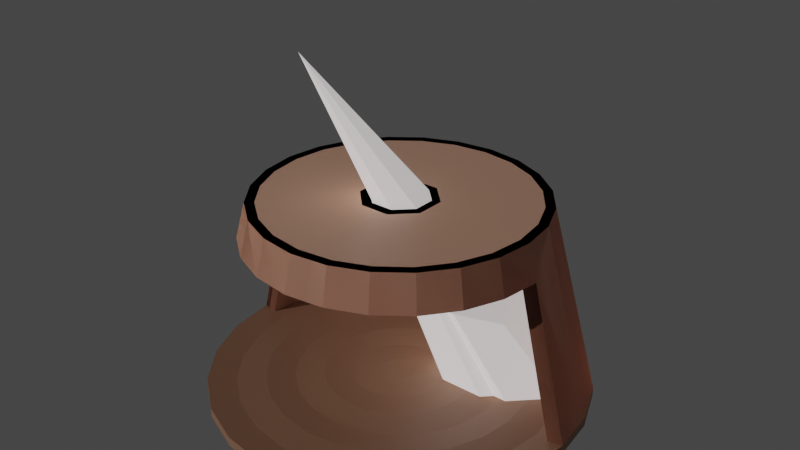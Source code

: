 # Source: nest_interior.blend  (saved by Blender 3.0.42; exported with 4.5.12 LTS)
import bpy
from mathutils import Matrix  # noqa: F401  (used for matrix-valued properties, if any)

bpy.ops.wm.read_factory_settings(use_empty=True)
scene = bpy.context.scene
scene.name = 'Scene'

# ---- collections
col_collection = bpy.data.collections.new('Collection'); scene.collection.children.link(col_collection)

# ---- materials (node trees are filled in below, after node groups)
mat_terracota = bpy.data.materials.new('Terracota')
mat_terracota.use_transparent_shadow = False
mat_inside = bpy.data.materials.new('Inside')
mat_inside.use_transparent_shadow = False
mat_inbetween = bpy.data.materials.new('Inbetween')
mat_inbetween.use_transparent_shadow = False
mat_dirt = bpy.data.materials.new('Dirt')
mat_dirt.use_transparent_shadow = False
mat_light = bpy.data.materials.new('Light')
mat_light.surface_render_method = 'BLENDED'
mat_light.blend_method = 'BLEND'
mat_light.use_transparency_overlap = False
mat_light.show_transparent_back = False

# ---- node groups
ng_auto_smooth = bpy.data.node_groups.new('Auto Smooth', 'GeometryNodeTree')
_s = ng_auto_smooth.interface.new_socket(name='Geometry', in_out='OUTPUT', socket_type='NodeSocketGeometry')
_s = ng_auto_smooth.interface.new_socket(name='Geometry', in_out='INPUT', socket_type='NodeSocketGeometry')
_s = ng_auto_smooth.interface.new_socket(name='Angle', in_out='INPUT', socket_type='NodeSocketFloat')
_s.subtype = 'ANGLE'
_s.min_value = 0.0
_s.max_value = 3.142
ng_auto_smooth.is_modifier = True
_N = ng_auto_smooth.nodes; _L = ng_auto_smooth.links
n0 = _N.new('NodeGroupOutput'); n0.name = 'Group Output'; n0.location = (480, -100)
n1 = _N.new('NodeGroupInput'); n1.name = 'Group Input'; n1.location = (-420, -300)
n2 = _N.new('NodeGroupInput'); n2.name = 'Group Input.001'; n2.location = (-60, -100)
n3 = _N.new('GeometryNodeSetShadeSmooth'); n3.name = 'Set Shade Smooth'; n3.location = (120, -100)
n3.domain = 'EDGE'
n4 = _N.new('GeometryNodeSetShadeSmooth'); n4.name = 'Set Shade Smooth.001'; n4.location = (300, -100)
n5 = _N.new('GeometryNodeInputMeshEdgeAngle'); n5.name = 'Edge Angle'; n5.location = (-420, -220)
n6 = _N.new('GeometryNodeInputEdgeSmooth'); n6.name = 'Is Edge Smooth'; n6.location = (-60, -160)
n7 = _N.new('GeometryNodeInputShadeSmooth'); n7.name = 'Is Face Smooth'; n7.location = (-240, -340)
n8 = _N.new('FunctionNodeBooleanMath'); n8.name = 'Boolean Math'; n8.location = (-60, -220)
n9 = _N.new('FunctionNodeCompare'); n9.name = 'Compare'; n9.location = (-240, -180)
n9.operation = 'LESS_EQUAL'
_L.new(n5.outputs[0], n9.inputs[0])
_L.new(n4.outputs[0], n0.inputs[0])
_L.new(n1.outputs[1], n9.inputs[1])
_L.new(n9.outputs[0], n8.inputs[0])
_L.new(n7.outputs[0], n8.inputs[1])
_L.new(n2.outputs[0], n3.inputs[0])
_L.new(n6.outputs[0], n3.inputs[1])
_L.new(n3.outputs[0], n4.inputs[0])
_L.new(n8.outputs[0], n3.inputs[2])
n0.is_active_output = True

# ---- material node trees
mat_terracota.use_nodes = True; mat_terracota.node_tree.nodes.clear()
_N = mat_terracota.node_tree.nodes; _L = mat_terracota.node_tree.links
n0 = _N.new('ShaderNodeBsdfPrincipled'); n0.name = 'Principled BSDF'; n0.location = (10, 300)
n0.distribution = 'GGX'
n0.subsurface_method = 'RANDOM_WALK_SKIN'
n0.inputs[0].default_value = (1.0, 0.5583, 0.3864, 1.0)
n0.inputs[3].default_value = 1.45
n0.inputs[27].default_value = (0.0, 0.0, 0.0, 1.0)
n0.inputs[28].default_value = 1.0
n1 = _N.new('ShaderNodeOutputMaterial'); n1.name = 'Material Output'; n1.location = (300, 300)
_L.new(n0.outputs[0], n1.inputs[0])
n1.is_active_output = True
mat_inside.use_nodes = True; mat_inside.node_tree.nodes.clear()
_N = mat_inside.node_tree.nodes; _L = mat_inside.node_tree.links
n0 = _N.new('ShaderNodeBsdfPrincipled'); n0.name = 'Principled BSDF'; n0.location = (10, 300)
n0.distribution = 'GGX'
n0.subsurface_method = 'RANDOM_WALK_SKIN'
n0.inputs[0].default_value = (0.5711, 0.3231, 0.2016, 1.0)
n0.inputs[3].default_value = 1.45
n0.inputs[27].default_value = (0.0, 0.0, 0.0, 1.0)
n0.inputs[28].default_value = 1.0
n1 = _N.new('ShaderNodeOutputMaterial'); n1.name = 'Material Output'; n1.location = (300, 300)
_L.new(n0.outputs[0], n1.inputs[0])
n1.is_active_output = True
mat_inbetween.use_nodes = True; mat_inbetween.node_tree.nodes.clear()
_N = mat_inbetween.node_tree.nodes; _L = mat_inbetween.node_tree.links
n0 = _N.new('ShaderNodeBsdfPrincipled'); n0.name = 'Principled BSDF'; n0.location = (10, 300)
n0.distribution = 'GGX'
n0.subsurface_method = 'RANDOM_WALK_SKIN'
n0.inputs[0].default_value = (0.3419, 0.1356, 0.08228, 1.0)
n0.inputs[3].default_value = 1.45
n0.inputs[27].default_value = (0.0, 0.0, 0.0, 1.0)
n0.inputs[28].default_value = 1.0
n1 = _N.new('ShaderNodeOutputMaterial'); n1.name = 'Material Output'; n1.location = (300, 300)
_L.new(n0.outputs[0], n1.inputs[0])
n1.is_active_output = True
mat_dirt.use_nodes = True; mat_dirt.node_tree.nodes.clear()
_N = mat_dirt.node_tree.nodes; _L = mat_dirt.node_tree.links
n0 = _N.new('ShaderNodeBsdfPrincipled'); n0.name = 'Principled BSDF'; n0.location = (10, 300)
n0.distribution = 'GGX'
n0.subsurface_method = 'RANDOM_WALK_SKIN'
n0.inputs[0].default_value = (0.3763, 0.1981, 0.1221, 1.0)
n0.inputs[3].default_value = 1.45
n0.inputs[27].default_value = (0.0, 0.0, 0.0, 1.0)
n0.inputs[28].default_value = 1.0
n1 = _N.new('ShaderNodeOutputMaterial'); n1.name = 'Material Output'; n1.location = (300, 300)
_L.new(n0.outputs[0], n1.inputs[0])
n1.is_active_output = True
mat_light.use_nodes = True; mat_light.node_tree.nodes.clear()
_N = mat_light.node_tree.nodes; _L = mat_light.node_tree.links
n0 = _N.new('ShaderNodeBsdfPrincipled'); n0.name = 'Principled BSDF'; n0.location = (10, 300)
n0.distribution = 'GGX'
n0.subsurface_method = 'RANDOM_WALK_SKIN'
n0.inputs[0].default_value = (0.9911, 0.9387, 0.9387, 0.2)
n0.inputs[3].default_value = 1.45
n0.inputs[27].default_value = (0.9911, 0.9387, 0.9387, 0.1714)
n0.inputs[28].default_value = 0.5
n1 = _N.new('ShaderNodeOutputMaterial'); n1.name = 'Material Output'; n1.location = (300, 300)
n1.target = 'CYCLES'
n2 = _N.new('ShaderNodeOutputMaterial'); n2.name = 'Material Output.001'; n2.location = (0, 0)
n2.target = 'EEVEE'
n3 = _N.new('ShaderNodeMixShader'); n3.name = 'Mix Shader'; n3.location = (0, 0)
n3.label = 'Disable Shadow'
n3.hide = True
n4 = _N.new('ShaderNodeLightPath'); n4.name = 'Light Path'; n4.location = (0, 0)
n4.hide = True
n5 = _N.new('ShaderNodeBsdfTransparent'); n5.name = 'Transparent BSDF'; n5.location = (0, 0)
n5.hide = True
_L.new(n0.outputs[0], n1.inputs[0])
_L.new(n0.outputs[0], n3.inputs[1])
_L.new(n3.outputs[0], n2.inputs[0])
_L.new(n4.outputs[1], n3.inputs[0])
_L.new(n5.outputs[0], n3.inputs[2])
n1.is_active_output = True

# ---- world
world_world = bpy.data.worlds.new('World'); scene.world = world_world
world_world.use_nodes = True; world_world.node_tree.nodes.clear()
_N = world_world.node_tree.nodes; _L = world_world.node_tree.links
n0 = _N.new('ShaderNodeOutputWorld'); n0.name = 'World Output'; n0.location = (300, 300)
n1 = _N.new('ShaderNodeBackground'); n1.name = 'Background'; n1.location = (10, 300)
n1.inputs[0].default_value = (0.05088, 0.05088, 0.05088, 1.0)
_L.new(n1.outputs[0], n0.inputs[0])
n0.is_active_output = True
world_world.color = (0.05088, 0.05088, 0.05088)
world_world.use_sun_shadow = False
world_world.sun_shadow_jitter_overblur = 0.0

# ---- lights
light_sun = bpy.data.lights.new('Sun', 'SUN')
light_sun.transmission_factor = 0.0
light_sun.energy = 1.0
light_sun.shadow_soft_size = 0.125

# ---- meshes
me_cylinder_001 = bpy.data.meshes.new('Cylinder.001')
me_cylinder_001.from_pydata([(-2.173e-09, 0.75, 1.0), (0.1941, 0.7244, 1.0), (0.375, 0.6495, 1.0), (0.5303, 0.5303, 1.0), (0.866, 0.5, -1.0), (0.6495, 0.375, 1.0), (0.9659, 0.2588, -1.0), (0.6757, 0.1811, 1.0), (1.0, -4.371e-08, -1.0), (0.6996, -3.551e-08, 1.0), (0.6757, -0.1811, 1.0), (0.6058, -0.3498, 1.0), (0.4947, -0.4947, 1.0), (0.3498, -0.6058, 1.0), (0.1811, -0.6757, 1.0), (-6.509e-08, -0.6996, 1.0), (-0.1811, -0.6757, 1.0), (-0.3498, -0.6058, 1.0), (-0.4947, -0.4947, 1.0), (-0.6058, -0.3498, 1.0), (-0.6757, -0.1811, 1.0), (-1.0, 1.192e-08, -1.0), (-0.6996, 5.839e-09, 1.0), (-0.9659, 0.2588, -1.0), (-0.6757, 0.1811, 1.0), (-0.866, 0.5, -1.0), (-0.6495, 0.375, 1.0), (-0.5303, 0.5303, 1.0), (-0.375, 0.6495, 1.0), (-0.1941, 0.7244, 1.0), (0.6899, 0.3983, 0.627), (0.7695, 0.2062, 0.627), (0.7966, -3.735e-08, 0.627), (0.7695, -0.2062, 0.627), (0.6899, -0.3983, 0.627), (0.5633, -0.5633, 0.627), (0.3983, -0.6899, 0.627), (0.2062, -0.7695, 0.627), (-7.141e-08, -0.7966, 0.627), (-0.2062, -0.7695, 0.627), (-0.3983, -0.6899, 0.627), (-0.5633, -0.5633, 0.627), (-0.6899, -0.3983, 0.627), (-0.7695, -0.2062, 0.627), (-0.7966, 6.974e-09, 0.627), (-0.7695, 0.2062, 0.627), (-0.6899, 0.3983, 0.627), (0.0, 0.9206, -1.01), (-2.173e-09, 0.6947, 0.9421), (0.2383, 0.8892, -1.01), (0.1798, 0.6711, 0.9421), (0.4603, 0.7973, -1.01), (0.3474, 0.6017, 0.9421), (0.651, 0.651, -1.01), (0.4913, 0.4913, 0.9421), (0.7973, 0.4603, -1.01), (0.6017, 0.3474, 0.9421), (0.8892, 0.2383, -1.01), (0.6711, 0.1798, 0.9421), (0.9213, -0.01036, -1.01), (0.6956, 0.0005965, 0.9421), (0.6711, -0.1798, 0.9421), (0.6017, -0.3474, 0.9421), (0.4913, -0.4913, 0.9421), (0.3474, -0.6017, 0.9421), (0.1798, -0.6711, 0.9421), (-6.774e-08, -0.6947, 0.9421), (-0.1798, -0.6711, 0.9421), (-0.3474, -0.6017, 0.9421), (-0.4913, -0.4913, 0.9421), (-0.6017, -0.3474, 0.9421), (-0.6711, -0.1798, 0.9421), (-0.9213, -0.01036, -1.01), (-0.6947, 5.839e-09, 0.9421), (-0.8892, 0.2383, -1.01), (-0.6711, 0.1798, 0.9421), (-0.7973, 0.4603, -1.01), (-0.6017, 0.3474, 0.9421), (-0.651, 0.651, -1.01), (-0.4913, 0.4913, 0.9421), (-0.4603, 0.7973, -1.01), (-0.3474, 0.6017, 0.9421), (-0.2383, 0.8892, -1.01), (-0.1798, 0.6711, 0.9421), (0.7173, -0.003528, 0.617), (0.6928, -0.1856, 0.617), (0.6212, -0.3586, 0.617), (0.5072, -0.5072, 0.617), (0.3586, -0.6212, 0.617), (0.1856, -0.6928, 0.617), (-7.141e-08, -0.7173, 0.617), (-0.1856, -0.6928, 0.617), (-0.3586, -0.6212, 0.617), (-0.5072, -0.5072, 0.617), (-0.6212, -0.3586, 0.617), (-0.6928, -0.1856, 0.617), (-0.7173, -0.003528, 0.617), (-0.1386, -0.0574, 1.0), (-0.1886, 0.07811, 1.0), (-0.07811, 0.1886, 1.0), (-0.07811, -0.1886, 1.0), (0.07811, -0.1886, 1.0), (0.1886, 0.07811, 1.0), (0.1886, -0.07811, 1.0), (0.07811, 0.1886, 1.0), (-0.1386, 0.0574, 0.9421), (-0.0574, -0.1386, 0.9421), (-0.1386, -0.0574, 0.9421), (-0.0574, 0.1386, 0.9421), (0.0574, 0.1386, 0.9421), (0.1386, 0.0574, 0.9421), (0.1386, -0.0574, 0.9421), (0.0574, -0.1386, 0.9421), (0.7244, -0.1941, 1.0), (0.6495, -0.375, 1.0), (0.5303, -0.5303, 1.0), (0.375, -0.6495, 1.0), (0.1941, -0.7244, 1.0), (-6.774e-08, -0.75, 1.0), (-0.1941, -0.7244, 1.0), (-0.375, -0.6495, 1.0), (-0.5303, -0.5303, 1.0), (-0.6495, -0.375, 1.0), (-0.7244, -0.1941, 1.0), (-0.75, 5.839e-09, 1.0), (-0.7244, 0.1941, 1.0), (-0.4947, 0.4947, 1.0), (-0.6058, 0.3498, 1.0), (-0.3498, 0.6058, 1.0), (-0.1811, 0.6757, 1.0), (-0.1886, -0.07811, 1.0), (-0.1386, 0.0574, 1.0), (-0.0574, -0.1386, 1.0), (0.0574, -0.1386, 1.0), (0.1386, -0.0574, 1.0), (-0.0574, 0.1386, 1.0), (0.0574, 0.1386, 1.0), (1.008e-10, 0.6996, 1.0), (0.1811, 0.6757, 1.0), (0.3498, 0.6058, 1.0), (0.4947, 0.4947, 1.0), (0.6058, 0.3498, 1.0), (0.7244, 0.1941, 1.0), (0.75, -3.589e-08, 1.0), (0.1386, 0.0574, 1.0), (-0.6058, 0.3498, 0.95), (-0.4947, 0.4947, 0.95), (-0.3498, 0.6058, 0.95), (-0.1811, 0.6757, 0.95), (-0.6757, -0.1811, 0.95), (-0.1886, -0.07811, 0.95), (-6.735e-10, 0.6996, 0.95), (0.1811, 0.6757, 0.95), (0.3498, 0.6058, 0.95), (0.4947, 0.4947, 0.95), (0.6058, 0.3498, 0.95), (0.07811, 0.1886, 0.95), (0.6757, -0.1811, 0.95), (0.6058, -0.3498, 0.95), (0.4947, -0.4947, 0.95), (0.3498, -0.6058, 0.95), (0.1811, -0.6757, 0.95), (-6.586e-08, -0.6996, 0.95), (-0.1811, -0.6757, 0.95), (-0.3498, -0.6058, 0.95), (-0.4947, -0.4947, 0.95), (-0.6058, -0.3498, 0.95), (-0.6996, 5.839e-09, 0.95), (-0.6757, 0.1811, 0.95), (-0.1886, 0.07811, 0.95), (-0.07811, -0.1886, 0.95), (0.07811, -0.1886, 0.95), (0.1886, -0.07811, 0.95), (-0.07811, 0.1886, 0.95), (0.6757, 0.1811, 0.95), (0.6996, -3.551e-08, 0.95), (0.1886, 0.07811, 0.95)], [], [(32, 143, 113, 33), (33, 113, 114, 34), (34, 114, 115, 35), (35, 115, 116, 36), (36, 116, 117, 37), (37, 117, 118, 38), (38, 118, 119, 39), (39, 119, 120, 40), (40, 120, 121, 41), (41, 121, 122, 42), (42, 122, 123, 43), (43, 123, 124, 44), (19, 18, 165, 166), (139, 138, 152, 153), (84, 85, 61, 60), (85, 86, 62, 61), (86, 87, 63, 62), (87, 88, 64, 63), (88, 89, 65, 64), (89, 90, 66, 65), (90, 91, 67, 66), (91, 92, 68, 67), (92, 93, 69, 68), (93, 94, 70, 69), (94, 95, 71, 70), (95, 96, 73, 71), (8, 6, 31, 142, 143, 32), (83, 48, 50, 52, 54, 56, 58, 60, 61, 111, 110, 109, 108), (111, 61, 62, 63, 64, 65, 66, 67, 68, 69, 70, 71, 73, 75, 77, 79, 81, 83, 108, 105, 107, 106, 112), (6, 4, 30, 5, 142, 31), (8, 32, 84, 59), (44, 21, 72, 96), (43, 44, 96, 95), (42, 43, 95, 94), (41, 42, 94, 93), (40, 41, 93, 92), (39, 40, 92, 91), (38, 39, 91, 90), (37, 38, 90, 89), (36, 37, 89, 88), (35, 36, 88, 87), (34, 35, 87, 86), (33, 34, 86, 85), (32, 33, 85, 84), (109, 136, 135, 108), (110, 144, 136, 109), (134, 144, 110, 111), (133, 134, 111, 112), (132, 133, 112, 106), (97, 132, 106, 107), (105, 131, 97, 107), (108, 135, 131, 105), (26, 46, 25, 23, 45, 125), (125, 45, 23, 21, 44, 124), (73, 96, 72, 74, 75), (76, 77, 75, 74), (78, 79, 77, 76), (80, 81, 79, 78), (82, 83, 81, 80), (83, 82, 47, 48), (50, 48, 47, 49), (52, 50, 49, 51), (54, 52, 51, 53), (56, 54, 53, 55), (58, 56, 55, 57), (10, 11, 114, 113), (12, 13, 116, 115), (14, 15, 118, 117), (16, 17, 120, 119), (18, 19, 122, 121), (20, 22, 124, 123), (22, 24, 125, 124), (24, 127, 26, 125), (127, 126, 27, 26), (126, 128, 28, 27), (128, 129, 29, 28), (98, 130, 97, 131), (130, 100, 132, 97), (101, 103, 134, 133), (104, 99, 135, 136), (137, 138, 1, 0), (138, 139, 2, 1), (139, 140, 3, 2), (140, 141, 5, 3), (141, 7, 142, 5), (7, 9, 143, 142), (9, 10, 113, 143), (11, 12, 115, 114), (13, 14, 117, 116), (15, 16, 119, 118), (17, 18, 121, 120), (19, 20, 123, 122), (129, 137, 0, 29), (99, 98, 131, 135), (100, 101, 133, 132), (103, 102, 144, 134), (102, 104, 136, 144), (168, 167, 149, 150, 169, 173, 156, 152, 151, 148, 147, 146, 145), (165, 164, 163, 162, 161, 160, 159, 158, 157, 175, 174, 155, 154, 153, 152, 156, 176, 172, 171, 170, 150, 149, 166), (104, 102, 176, 156), (140, 139, 153, 154), (22, 20, 149, 167), (126, 127, 145, 146), (137, 129, 148, 151), (7, 141, 155, 174), (141, 140, 154, 155), (24, 22, 167, 168), (9, 7, 174, 175), (127, 24, 168, 145), (128, 126, 146, 147), (10, 9, 175, 157), (129, 128, 147, 148), (12, 11, 158, 159), (14, 13, 160, 161), (16, 15, 162, 163), (130, 98, 169, 150), (18, 17, 164, 165), (100, 130, 150, 170), (20, 19, 166, 149), (103, 101, 171, 172), (11, 10, 157, 158), (99, 104, 156, 173), (13, 12, 159, 160), (98, 99, 173, 169), (15, 14, 161, 162), (101, 100, 170, 171), (138, 137, 151, 152), (17, 16, 163, 164), (102, 103, 172, 176), (60, 58, 57, 59, 84)])
me_cylinder_001.polygons.foreach_set('material_index', [0, 0, 0, 0, 0, 0, 0, 0, 0, 0, 0, 0, 0, 0, 1, 1, 1, 1, 1, 1, 1, 1, 1, 1, 1, 1, 0, 1, 1, 0, 2, 2, 2, 2, 2, 2, 2, 2, 2, 2, 2, 2, 2, 2, 1, 1, 1, 1, 1, 1, 1, 1, 0, 0, 1, 1, 1, 1, 1, 1, 1, 1, 1, 1, 1, 0, 0, 0, 0, 0, 0, 0, 0, 0, 0, 0, 0, 0, 0, 0, 0, 0, 0, 0, 0, 0, 0, 0, 0, 0, 0, 0, 0, 0, 0, 0, 0, 0, 0, 0, 0, 0, 0, 0, 0, 0, 0, 0, 0, 0, 0, 0, 0, 0, 0, 0, 0, 0, 0, 0, 0, 0, 0, 0, 0, 0, 0, 0, 0, 1])
_uv = me_cylinder_001.uv_layers.new(name='UVMap')
_uv.uv.foreach_set('vector', [0.75, 0.8135, 0.75, 1.0, 0.7083, 1.0, 0.7083, 0.8135, 0.7083, 0.8135, 0.7083, 1.0, 0.6667, 1.0, 0.6667, 0.8135, 0.6667, 0.8135, 0.6667, 1.0, 0.625, 1.0, 0.625, 0.8135, 0.625, 0.8135, 0.625, 1.0, 0.5833, 1.0, 0.5833, 0.8135, 0.5833, 0.8135, 0.5833, 1.0, 0.5417, 1.0, 0.5417, 0.8135, 0.5417, 0.8135, 0.5417, 1.0, 0.5, 1.0, 0.5, 0.8135, 0.5, 0.8135, 0.5, 1.0, 0.4583, 1.0, 0.4583, 0.8135, 0.4583, 0.8135, 0.4583, 1.0, 0.4167, 1.0, 0.4167, 0.8135, 0.4167, 0.8135, 0.4167, 1.0, 0.375, 1.0, 0.375, 0.8135, 0.375, 0.8135, 0.375, 1.0, 0.3333, 1.0, 0.3333, 0.8135, 0.3333, 0.8135, 0.3333, 1.0, 0.2917, 1.0, 0.2917, 0.8135, 0.2917, 0.8135, 0.2917, 1.0, 0.25, 1.0, 0.25, 0.8135, 0.3413, 1.0, 0.3812, 1.0, 0.3812, 1.0, 0.3413, 1.0, 0.8977, 1.0, 0.9196, 1.0, 0.9196, 1.0, 0.8977, 1.0, 0.75, 0.8135, 0.7083, 0.8135, 0.7083, 1.0, 0.7478, 0.9995, 0.7083, 0.8135, 0.6667, 0.8135, 0.6667, 1.0, 0.7083, 1.0, 0.6667, 0.8135, 0.625, 0.8135, 0.625, 1.0, 0.6667, 1.0, 0.625, 0.8135, 0.5833, 0.8135, 0.5833, 1.0, 0.625, 1.0, 0.5833, 0.8135, 0.5417, 0.8135, 0.5417, 1.0, 0.5833, 1.0, 0.5417, 0.8135, 0.5, 0.8135, 0.5, 1.0, 0.5417, 1.0, 0.5, 0.8135, 0.4583, 0.8135, 0.4583, 1.0, 0.5, 1.0, 0.4583, 0.8135, 0.4167, 0.8135, 0.4167, 1.0, 0.4583, 1.0, 0.4167, 0.8135, 0.375, 0.8135, 0.375, 1.0, 0.4167, 1.0, 0.375, 0.8135, 0.3333, 0.8135, 0.3333, 1.0, 0.375, 1.0, 0.3333, 0.8135, 0.2917, 0.8135, 0.2917, 1.0, 0.3333, 1.0, 0.2917, 0.8135, 0.25, 0.8135, 0.25, 1.0, 0.2917, 1.0, 0.75, 0.0, 0.7917, 0.0, 0.0, 0.0, 0.7917, 1.0, 0.75, 1.0, 0.75, 0.8135, 0.04167, 1.0, -1.863e-07, 1.0, 0.9583, 1.0, 0.9167, 1.0, 0.875, 1.0, 0.8333, 1.0, 0.7917, 1.0, 0.7478, 0.9995, 0.7083, 1.0, 0.5408, 1.0, 0.5458, 1.0, 0.5023, 1.0, 0.436, 1.0, 0.5408, 1.0, 0.7083, 1.0, 0.6667, 1.0, 0.625, 1.0, 0.5833, 1.0, 0.5417, 1.0, 0.5, 1.0, 0.4583, 1.0, 0.4167, 1.0, 0.375, 1.0, 0.3333, 1.0, 0.2917, 1.0, 0.25, 1.0, 0.2083, 1.0, 0.1667, 1.0, 0.125, 1.0, 0.08333, 1.0, 0.04167, 1.0, 0.436, 1.0, 0.4095, 1.0, 0.4265, 1.0, 0.4647, 1.0, 0.5076, 1.0, 0.7917, 0.0, 0.0, 0.0, 0.0, 0.0, 0.8333, 1.0, 0.7917, 1.0, 0.0, 0.0, 0.75, 0.0, 0.75, 0.8135, 0.75, 0.8135, 0.75, 0.0, 0.25, 0.8135, 0.25, 0.0, 0.25, 0.0, 0.25, 0.8135, 0.2917, 0.8135, 0.25, 0.8135, 0.25, 0.8135, 0.2917, 0.8135, 0.3333, 0.8135, 0.2917, 0.8135, 0.2917, 0.8135, 0.3333, 0.8135, 0.375, 0.8135, 0.3333, 0.8135, 0.3333, 0.8135, 0.375, 0.8135, 0.4167, 0.8135, 0.375, 0.8135, 0.375, 0.8135, 0.4167, 0.8135, 0.4583, 0.8135, 0.4167, 0.8135, 0.4167, 0.8135, 0.4583, 0.8135, 0.5, 0.8135, 0.4583, 0.8135, 0.4583, 0.8135, 0.5, 0.8135, 0.5417, 0.8135, 0.5, 0.8135, 0.5, 0.8135, 0.5417, 0.8135, 0.5833, 0.8135, 0.5417, 0.8135, 0.5417, 0.8135, 0.5833, 0.8135, 0.625, 0.8135, 0.5833, 0.8135, 0.5833, 0.8135, 0.625, 0.8135, 0.6667, 0.8135, 0.625, 0.8135, 0.625, 0.8135, 0.6667, 0.8135, 0.7083, 0.8135, 0.6667, 0.8135, 0.6667, 0.8135, 0.7083, 0.8135, 0.75, 0.8135, 0.7083, 0.8135, 0.7083, 0.8135, 0.75, 0.8135, 0.875, 0.6054, 0.875, 0.75, 1.0, 0.75, 1.0, 0.6054, 0.75, 0.6054, 0.75, 0.75, 0.875, 0.75, 0.875, 0.6054, 0.625, 0.75, 0.75, 0.75, 0.75, 0.6054, 0.625, 0.6054, 0.5, 0.75, 0.625, 0.75, 0.625, 0.6054, 0.5, 0.6054, 0.375, 0.75, 0.5, 0.75, 0.5, 0.6054, 0.375, 0.6054, 0.25, 0.75, 0.375, 0.75, 0.375, 0.6054, 0.25, 0.6054, 0.125, 0.6054, 0.125, 0.75, 0.25, 0.75, 0.25, 0.6054, 0.0, 0.6054, 0.0, 0.75, 0.125, 0.75, 0.125, 0.6054, 0.1667, 1.0, 0.0, 0.0, 0.1667, 0.0, 0.2083, 0.0, 0.0, 0.0, 0.2083, 1.0, 0.2083, 1.0, 0.0, 0.0, 0.2083, 0.0, 0.25, 0.0, 0.25, 0.8135, 0.25, 1.0, 0.25, 1.0, 0.25, 0.8135, 0.25, 0.0, 0.2083, 0.0, 0.2083, 1.0, 0.1667, 0.0, 0.1667, 1.0, 0.2083, 1.0, 0.2083, 0.0, 0.125, 0.0, 0.125, 1.0, 0.1667, 1.0, 0.1667, 0.0, 0.08333, 0.0, 0.08333, 1.0, 0.125, 1.0, 0.125, 0.0, 0.04167, 0.0, 0.04167, 1.0, 0.08333, 1.0, 0.08333, 0.0, 0.04167, 1.0, 0.04167, 0.0, -1.863e-07, 0.0, -1.863e-07, 1.0, 0.9583, 1.0, -1.863e-07, 1.0, 1.0, 0.0, 0.9583, 0.0, 0.9167, 1.0, 0.9583, 1.0, 0.9583, 0.0, 0.9167, 0.0, 0.875, 1.0, 0.9167, 1.0, 0.9167, 0.0, 0.875, 0.0, 0.8333, 1.0, 0.875, 1.0, 0.875, 0.0, 0.8333, 0.0, 0.7917, 1.0, 0.8333, 1.0, 0.8333, 0.0, 0.7917, 0.0, 0.7021, 1.0, 0.6622, 1.0, 0.6667, 1.0, 0.7083, 1.0, 0.6221, 1.0, 0.582, 1.0, 0.5833, 1.0, 0.625, 1.0, 0.5419, 1.0, 0.5017, 1.0, 0.5, 1.0, 0.5417, 1.0, 0.4615, 1.0, 0.4213, 1.0, 0.4167, 1.0, 0.4583, 1.0, 0.3812, 1.0, 0.3413, 1.0, 0.3333, 1.0, 0.375, 1.0, 0.303, 1.0, 0.2629, 1.0, 0.25, 1.0, 0.2917, 1.0, 0.2629, 1.0, 0.2252, 1.0, 0.2083, 1.0, 0.25, 1.0, 0.2252, 1.0, 0.1887, 1.0, 0.1667, 1.0, 0.2083, 1.0, 0.1887, 1.0, 0.1544, 1.0, 0.125, 1.0, 0.1667, 1.0, 0.1544, 1.0, 0.1245, 1.0, 0.08333, 1.0, 0.125, 1.0, 0.1245, 1.0, 0.1073, 1.0, 0.04167, 1.0, 0.08333, 1.0, 0.398, 1.0, 0.4192, 1.0, 0.4299, 1.0, 0.4148, 1.0, 0.4192, 1.0, 0.4675, 1.0, 0.4656, 1.0, 0.4299, 1.0, 0.5242, 1.0, 0.5699, 1.0, 0.5367, 1.0, 0.5058, 1.0, 0.545, 1.0, 0.44, 1.0, 0.4398, 1.0, 0.5002, 1.0, 0.2051, 1.0, 0.9196, 1.0, 0.9583, 1.0, -1.863e-07, 1.0, 0.9196, 1.0, 0.8977, 1.0, 0.9167, 1.0, 0.9583, 1.0, 0.8977, 1.0, 0.8597, 1.0, 0.875, 1.0, 0.9167, 1.0, 0.8597, 1.0, 0.8207, 1.0, 0.8333, 1.0, 0.875, 1.0, 0.8207, 1.0, 0.7814, 1.0, 0.7917, 1.0, 0.8333, 1.0, 0.7814, 1.0, 0.7418, 1.0, 0.75, 1.0, 0.7917, 1.0, 0.7418, 1.0, 0.7021, 1.0, 0.7083, 1.0, 0.75, 1.0, 0.6622, 1.0, 0.6221, 1.0, 0.625, 1.0, 0.6667, 1.0, 0.582, 1.0, 0.5419, 1.0, 0.5417, 1.0, 0.5833, 1.0, 0.5017, 1.0, 0.4615, 1.0, 0.4583, 1.0, 0.5, 1.0, 0.4213, 1.0, 0.3812, 1.0, 0.375, 1.0, 0.4167, 1.0, 0.3413, 1.0, 0.303, 1.0, 0.2917, 1.0, 0.3333, 1.0, 0.1073, 1.0, 0.2051, 1.0, -1.863e-07, 1.0, 0.04167, 1.0, 0.44, 1.0, 0.398, 1.0, 0.4148, 1.0, 0.4398, 1.0, 0.4675, 1.0, 0.5242, 1.0, 0.5058, 1.0, 0.4656, 1.0, 0.5699, 1.0, 0.5828, 1.0, 0.5405, 1.0, 0.5367, 1.0, 0.5828, 1.0, 0.545, 1.0, 0.5002, 1.0, 0.5405, 1.0, 0.2252, 1.0, 0.2629, 1.0, 0.303, 1.0, 0.4192, 1.0, 0.398, 1.0, 0.44, 1.0, 0.545, 1.0, 0.9196, 1.0, 0.2051, 1.0, 0.1073, 1.0, 0.1245, 1.0, 0.1544, 1.0, 0.1887, 1.0, 0.3812, 1.0, 0.4213, 1.0, 0.4615, 1.0, 0.5017, 1.0, 0.5419, 1.0, 0.582, 1.0, 0.6221, 1.0, 0.6622, 1.0, 0.7021, 1.0, 0.7418, 1.0, 0.7814, 1.0, 0.8207, 1.0, 0.8597, 1.0, 0.8977, 1.0, 0.9196, 1.0, 0.545, 1.0, 0.5828, 1.0, 0.5699, 1.0, 0.5242, 1.0, 0.4675, 1.0, 0.4192, 1.0, 0.303, 1.0, 0.3413, 1.0, 0.545, 1.0, 0.5828, 1.0, 0.5828, 1.0, 0.545, 1.0, 0.8597, 1.0, 0.8977, 1.0, 0.8977, 1.0, 0.8597, 1.0, 0.2629, 1.0, 0.303, 1.0, 0.303, 1.0, 0.2629, 1.0, 0.1544, 1.0, 0.1887, 1.0, 0.1887, 1.0, 0.1544, 1.0, 0.2051, 1.0, 0.1073, 1.0, 0.1073, 1.0, 0.2051, 1.0, 0.7814, 1.0, 0.8207, 1.0, 0.8207, 1.0, 0.7814, 1.0, 0.8207, 1.0, 0.8597, 1.0, 0.8597, 1.0, 0.8207, 1.0, 0.2252, 1.0, 0.2629, 1.0, 0.2629, 1.0, 0.2252, 1.0, 0.7418, 1.0, 0.7814, 1.0, 0.7814, 1.0, 0.7418, 1.0, 0.1887, 1.0, 0.2252, 1.0, 0.2252, 1.0, 0.1887, 1.0, 0.1245, 1.0, 0.1544, 1.0, 0.1544, 1.0, 0.1245, 1.0, 0.7021, 1.0, 0.7418, 1.0, 0.7418, 1.0, 0.7021, 1.0, 0.1073, 1.0, 0.1245, 1.0, 0.1245, 1.0, 0.1073, 1.0, 0.6221, 1.0, 0.6622, 1.0, 0.6622, 1.0, 0.6221, 1.0, 0.5419, 1.0, 0.582, 1.0, 0.582, 1.0, 0.5419, 1.0, 0.4615, 1.0, 0.5017, 1.0, 0.5017, 1.0, 0.4615, 1.0, 0.4192, 1.0, 0.398, 1.0, 0.398, 1.0, 0.4192, 1.0, 0.3812, 1.0, 0.4213, 1.0, 0.4213, 1.0, 0.3812, 1.0, 0.4675, 1.0, 0.4192, 1.0, 0.4192, 1.0, 0.4675, 1.0, 0.303, 1.0, 0.3413, 1.0, 0.3413, 1.0, 0.303, 1.0, 0.5699, 1.0, 0.5242, 1.0, 0.5242, 1.0, 0.5699, 1.0, 0.6622, 1.0, 0.7021, 1.0, 0.7021, 1.0, 0.6622, 1.0, 0.44, 1.0, 0.545, 1.0, 0.545, 1.0, 0.44, 1.0, 0.582, 1.0, 0.6221, 1.0, 0.6221, 1.0, 0.582, 1.0, 0.398, 1.0, 0.44, 1.0, 0.44, 1.0, 0.398, 1.0, 0.5017, 1.0, 0.5419, 1.0, 0.5419, 1.0, 0.5017, 1.0, 0.5242, 1.0, 0.4675, 1.0, 0.4675, 1.0, 0.5242, 1.0, 0.9196, 1.0, 0.2051, 1.0, 0.2051, 1.0, 0.9196, 1.0, 0.4213, 1.0, 0.4615, 1.0, 0.4615, 1.0, 0.4213, 1.0, 0.5828, 1.0, 0.5699, 1.0, 0.5699, 1.0, 0.5828, 1.0, 0.7478, 0.9995, 0.7917, 1.0, 0.7917, 0.0, 0.75, 0.0, 0.75, 0.8135])
me_cylinder_001.materials.append(mat_terracota)
me_cylinder_001.materials.append(mat_inside)
me_cylinder_001.materials.append(mat_inbetween)
me_cylinder_001.use_remesh_fix_poles = True
me_cylinder_001.use_remesh_preserve_attributes = False
me_cylinder_001.update()
me_cylinder_002 = bpy.data.meshes.new('Cylinder.002')
me_cylinder_002.from_pydata([(-8.413e-08, 0.09223, 0.05), (0.02387, 0.08909, 0.05), (0.04612, 0.07988, 0.05), (0.06522, 0.06522, 0.05), (0.866, 0.5, -0.05), (0.07988, 0.04612, 0.05), (0.9659, 0.2588, -0.05), (0.08909, 0.02387, 0.05), (1.0, -4.371e-08, -0.05), (0.09223, -7.555e-08, 0.05), (0.9659, -0.2588, -0.05), (0.08909, -0.02387, 0.05), (0.866, -0.5, -0.05), (0.07988, -0.04612, 0.05), (0.7071, -0.7071, -0.05), (0.06522, -0.06522, 0.05), (0.5, -0.866, -0.05), (0.04612, -0.07988, 0.05), (0.2588, -0.9659, -0.05), (0.02387, -0.08909, 0.05), (-8.742e-08, -1.0, -0.05), (-2.011e-07, -0.09223, 0.05), (-0.2588, -0.9659, -0.05), (-0.02387, -0.08909, 0.05), (-0.5, -0.866, -0.05), (-0.04612, -0.07988, 0.05), (-0.7071, -0.7071, -0.05), (-0.06522, -0.06522, 0.05), (-0.866, -0.5, -0.05), (-0.07988, -0.04612, 0.05), (-0.9659, -0.2588, -0.05), (-0.08909, -0.02387, 0.05), (-1.0, 1.192e-08, -0.05), (-0.09223, -2.332e-08, 0.05), (-0.9659, 0.2588, -0.05), (-0.08909, 0.02387, 0.05), (-0.866, 0.5, -0.05), (-0.07988, 0.04612, 0.05), (-0.06522, 0.06522, 0.05), (-0.04612, 0.07988, 0.05), (-0.02387, 0.08909, 0.05), (0.2588, 0.9659, 0.05), (0.0, 1.0, 0.05), (0.5, 0.866, 0.05), (0.7071, 0.7071, 0.05), (0.866, 0.5, 0.05), (0.9659, 0.2588, 0.05), (1.0, -4.371e-08, 0.05), (0.9659, -0.2588, 0.05), (0.866, -0.5, 0.05), (0.7071, -0.7071, 0.05), (0.5, -0.866, 0.05), (0.2588, -0.9659, 0.05), (-8.742e-08, -1.0, 0.05), (-0.2588, -0.9659, 0.05), (-0.5, -0.866, 0.05), (-0.7071, -0.7071, 0.05), (-0.866, -0.5, 0.05), (-0.9659, -0.2588, 0.05), (-1.0, 1.192e-08, 0.05), (-0.9659, 0.2588, 0.05), (-0.866, 0.5, 0.05), (-0.7071, 0.7071, 0.05), (-0.5, 0.866, 0.05), (-0.2588, 0.9659, 0.05), (0.2197, 0.8198, 0.03), (-9.096e-09, 0.8487, 0.03), (0.4244, 0.735, 0.03), (0.6001, 0.6001, 0.03), (0.735, 0.4244, 0.03), (0.8198, 0.2197, 0.03), (0.8487, -4.144e-08, 0.03), (0.8198, -0.2197, 0.03), (0.735, -0.4244, 0.03), (0.6001, -0.6001, 0.03), (0.4244, -0.735, 0.03), (0.2197, -0.8198, 0.03), (-7.719e-08, -0.8487, 0.03), (-0.2197, -0.8198, 0.03), (-0.4244, -0.735, 0.03), (-0.6001, -0.6001, 0.03), (-0.735, -0.4244, 0.03), (-0.8198, -0.2197, 0.03), (-0.8487, -3.993e-09, 0.03), (-0.8198, 0.2197, 0.03), (-0.735, 0.4244, 0.03), (-0.6001, 0.6001, 0.03), (-0.4244, 0.735, 0.03), (-0.2197, 0.8198, 0.03), (0.1805, 0.6736, 0.05), (-1.705e-08, 0.6974, 0.05), (0.3487, 0.604, 0.05), (0.4931, 0.4931, 0.05), (0.604, 0.3487, 0.05), (0.6736, 0.1805, 0.05), (0.6974, -3.689e-08, 0.05), (0.6736, -0.1805, 0.05), (0.604, -0.3487, 0.05), (0.4931, -0.4931, 0.05), (0.3487, -0.604, 0.05), (0.1805, -0.6736, 0.05), (-6.696e-08, -0.6974, 0.05), (-0.1805, -0.6736, 0.05), (-0.3487, -0.604, 0.05), (-0.4931, -0.4931, 0.05), (-0.604, -0.3487, 0.05), (-0.6736, -0.1805, 0.05), (-0.6974, -2.218e-08, 0.05), (-0.6736, 0.1805, 0.05), (-0.604, 0.3487, 0.05), (-0.4931, 0.4931, 0.05), (-0.3487, 0.604, 0.05), (-0.1805, 0.6736, 0.05), (0.1413, 0.5275, 0.03), (-3.07e-08, 0.5461, 0.03), (0.2731, 0.473, 0.03), (0.3862, 0.3862, 0.03), (0.473, 0.2731, 0.03), (0.5275, 0.1413, 0.03), (0.5461, -3.12e-08, 0.03), (0.5275, -0.1413, 0.03), (0.473, -0.2731, 0.03), (0.3862, -0.3862, 0.03), (0.2731, -0.473, 0.03), (0.1413, -0.5275, 0.03), (-8.06e-08, -0.5461, 0.03), (-0.1413, -0.5275, 0.03), (-0.2731, -0.473, 0.03), (-0.3862, -0.3862, 0.03), (-0.473, -0.2731, 0.03), (-0.5275, -0.1413, 0.03), (-0.5461, -6.766e-08, 0.03), (-0.5275, 0.1413, 0.03), (-0.473, 0.2731, 0.03), (-0.3862, 0.3862, 0.03), (-0.2731, 0.473, 0.03), (-0.1413, 0.5275, 0.03), (0.1022, 0.3814, 0.05), (-7.618e-08, 0.3948, 0.05), (0.1974, 0.3419, 0.05), (0.2792, 0.2792, 0.05), (0.3419, 0.1974, 0.05), (0.3814, 0.1022, 0.05), (0.3948, -5.622e-08, 0.05), (0.3814, -0.1022, 0.05), (0.3419, -0.1974, 0.05), (0.2792, -0.2792, 0.05), (0.1974, -0.3419, 0.05), (0.1022, -0.3814, 0.05), (-1.227e-07, -0.3948, 0.05), (-0.1022, -0.3814, 0.05), (-0.1974, -0.3419, 0.05), (-0.2792, -0.2792, 0.05), (-0.3419, -0.1974, 0.05), (-0.3814, -0.1022, 0.05), (-0.3948, -8.585e-08, 0.05), (-0.3814, 0.1022, 0.05), (-0.3419, 0.1974, 0.05), (-0.2792, 0.2792, 0.05), (-0.1974, 0.3419, 0.05), (-0.1022, 0.3814, 0.05), (0.06303, 0.2352, 0.03), (-8.641e-08, 0.2435, 0.03), (0.1218, 0.2109, 0.03), (0.1722, 0.1722, 0.03), (0.2109, 0.1218, 0.03), (0.2352, 0.06303, 0.03), (0.2435, -6.418e-08, 0.03), (0.2352, -0.06303, 0.03), (0.2109, -0.1218, 0.03), (0.1722, -0.1722, 0.03), (0.1218, -0.2109, 0.03), (0.06303, -0.2352, 0.03), (-1.431e-07, -0.2435, 0.03), (-0.06303, -0.2352, 0.03), (-0.1218, -0.2109, 0.03), (-0.1722, -0.1722, 0.03), (-0.2109, -0.1218, 0.03), (-0.2352, -0.06303, 0.03), (-0.2435, -6.084e-08, 0.03), (-0.2352, 0.06303, 0.03), (-0.2109, 0.1218, 0.03), (-0.1722, 0.1722, 0.03), (-0.1218, 0.2109, 0.03), (-0.06303, 0.2352, 0.03)], [], [(4, 45, 46, 6), (6, 46, 47, 8), (8, 47, 48, 10), (10, 48, 49, 12), (12, 49, 50, 14), (14, 50, 51, 16), (16, 51, 52, 18), (18, 52, 53, 20), (20, 53, 54, 22), (22, 54, 55, 24), (24, 55, 56, 26), (26, 56, 57, 28), (28, 57, 58, 30), (30, 58, 59, 32), (32, 59, 60, 34), (34, 60, 61, 36), (1, 0, 40, 39, 38, 37, 35, 33, 31, 29, 27, 25, 23, 21, 19, 17, 15, 13, 11, 9, 7, 5, 3, 2), (66, 65, 41, 42), (65, 67, 43, 41), (67, 68, 44, 43), (68, 69, 45, 44), (69, 70, 46, 45), (70, 71, 47, 46), (71, 72, 48, 47), (72, 73, 49, 48), (73, 74, 50, 49), (74, 75, 51, 50), (75, 76, 52, 51), (76, 77, 53, 52), (77, 78, 54, 53), (78, 79, 55, 54), (79, 80, 56, 55), (80, 81, 57, 56), (81, 82, 58, 57), (82, 83, 59, 58), (83, 84, 60, 59), (84, 85, 61, 60), (85, 86, 62, 61), (86, 87, 63, 62), (87, 88, 64, 63), (88, 66, 42, 64), (90, 89, 65, 66), (89, 91, 67, 65), (91, 92, 68, 67), (92, 93, 69, 68), (93, 94, 70, 69), (94, 95, 71, 70), (95, 96, 72, 71), (96, 97, 73, 72), (97, 98, 74, 73), (98, 99, 75, 74), (99, 100, 76, 75), (100, 101, 77, 76), (101, 102, 78, 77), (102, 103, 79, 78), (103, 104, 80, 79), (104, 105, 81, 80), (105, 106, 82, 81), (106, 107, 83, 82), (107, 108, 84, 83), (108, 109, 85, 84), (109, 110, 86, 85), (110, 111, 87, 86), (111, 112, 88, 87), (112, 90, 66, 88), (114, 113, 89, 90), (113, 115, 91, 89), (115, 116, 92, 91), (116, 117, 93, 92), (117, 118, 94, 93), (118, 119, 95, 94), (119, 120, 96, 95), (120, 121, 97, 96), (121, 122, 98, 97), (122, 123, 99, 98), (123, 124, 100, 99), (124, 125, 101, 100), (125, 126, 102, 101), (126, 127, 103, 102), (127, 128, 104, 103), (128, 129, 105, 104), (129, 130, 106, 105), (130, 131, 107, 106), (131, 132, 108, 107), (132, 133, 109, 108), (133, 134, 110, 109), (134, 135, 111, 110), (135, 136, 112, 111), (136, 114, 90, 112), (138, 137, 113, 114), (137, 139, 115, 113), (139, 140, 116, 115), (140, 141, 117, 116), (141, 142, 118, 117), (142, 143, 119, 118), (143, 144, 120, 119), (144, 145, 121, 120), (145, 146, 122, 121), (146, 147, 123, 122), (147, 148, 124, 123), (148, 149, 125, 124), (149, 150, 126, 125), (150, 151, 127, 126), (151, 152, 128, 127), (152, 153, 129, 128), (153, 154, 130, 129), (154, 155, 131, 130), (155, 156, 132, 131), (156, 157, 133, 132), (157, 158, 134, 133), (158, 159, 135, 134), (159, 160, 136, 135), (160, 138, 114, 136), (162, 161, 137, 138), (161, 163, 139, 137), (163, 164, 140, 139), (164, 165, 141, 140), (165, 166, 142, 141), (166, 167, 143, 142), (167, 168, 144, 143), (168, 169, 145, 144), (169, 170, 146, 145), (170, 171, 147, 146), (171, 172, 148, 147), (172, 173, 149, 148), (173, 174, 150, 149), (174, 175, 151, 150), (175, 176, 152, 151), (176, 177, 153, 152), (177, 178, 154, 153), (178, 179, 155, 154), (179, 180, 156, 155), (180, 181, 157, 156), (181, 182, 158, 157), (182, 183, 159, 158), (183, 184, 160, 159), (184, 162, 138, 160), (0, 1, 161, 162), (1, 2, 163, 161), (2, 3, 164, 163), (3, 5, 165, 164), (5, 7, 166, 165), (7, 9, 167, 166), (9, 11, 168, 167), (11, 13, 169, 168), (13, 15, 170, 169), (15, 17, 171, 170), (17, 19, 172, 171), (19, 21, 173, 172), (21, 23, 174, 173), (23, 25, 175, 174), (25, 27, 176, 175), (27, 29, 177, 176), (29, 31, 178, 177), (31, 33, 179, 178), (33, 35, 180, 179), (35, 37, 181, 180), (37, 38, 182, 181), (38, 39, 183, 182), (39, 40, 184, 183), (40, 0, 162, 184)])
_uv = me_cylinder_002.uv_layers.new(name='UVMap')
_uv.uv.foreach_set('vector', [0.8333, 0.5, 0.8333, 1.0, 0.7917, 1.0, 0.7917, 0.5, 0.7917, 0.5, 0.7917, 1.0, 0.75, 1.0, 0.75, 0.5, 0.75, 0.5, 0.75, 1.0, 0.7083, 1.0, 0.7083, 0.5, 0.7083, 0.5, 0.7083, 1.0, 0.6667, 1.0, 0.6667, 0.5, 0.6667, 0.5, 0.6667, 1.0, 0.625, 1.0, 0.625, 0.5, 0.625, 0.5, 0.625, 1.0, 0.5833, 1.0, 0.5833, 0.5, 0.5833, 0.5, 0.5833, 1.0, 0.5417, 1.0, 0.5417, 0.5, 0.5417, 0.5, 0.5417, 1.0, 0.5, 1.0, 0.5, 0.5, 0.5, 0.5, 0.5, 1.0, 0.4583, 1.0, 0.4583, 0.5, 0.4583, 0.5, 0.4583, 1.0, 0.4167, 1.0, 0.4167, 0.5, 0.4167, 0.5, 0.4167, 1.0, 0.375, 1.0, 0.375, 0.5, 0.375, 0.5, 0.375, 1.0, 0.3333, 1.0, 0.3333, 0.5, 0.3333, 0.5, 0.3333, 1.0, 0.2917, 1.0, 0.2917, 0.5, 0.2917, 0.5, 0.2917, 1.0, 0.25, 1.0, 0.25, 0.5, 0.25, 0.5, 0.25, 1.0, 0.2083, 1.0, 0.2083, 0.5, 0.2083, 0.5, 0.2083, 1.0, 0.1667, 1.0, 0.1667, 0.5, 0.2557, 0.2714, 0.25, 0.2721, 0.2443, 0.2714, 0.2389, 0.2692, 0.2343, 0.2657, 0.2308, 0.2611, 0.2286, 0.2557, 0.2279, 0.25, 0.2286, 0.2443, 0.2308, 0.2389, 0.2343, 0.2343, 0.2389, 0.2308, 0.2443, 0.2286, 0.25, 0.2279, 0.2557, 0.2286, 0.2611, 0.2308, 0.2657, 0.2343, 0.2692, 0.2389, 0.2714, 0.2443, 0.2721, 0.25, 0.2714, 0.2557, 0.2692, 0.2611, 0.2657, 0.2657, 0.2611, 0.2692, 0.25, 0.4537, 0.3027, 0.4468, 0.3118, 0.4805, 0.25, 0.4887, 0.3027, 0.4468, 0.3519, 0.4264, 0.3693, 0.4567, 0.3118, 0.4805, 0.3519, 0.4264, 0.394, 0.394, 0.4188, 0.4188, 0.3693, 0.4567, 0.394, 0.394, 0.4264, 0.3519, 0.4567, 0.3694, 0.4188, 0.4188, 0.4264, 0.3519, 0.4468, 0.3027, 0.4805, 0.3118, 0.4567, 0.3694, 0.4468, 0.3027, 0.4537, 0.25, 0.4887, 0.25, 0.4805, 0.3118, 0.4537, 0.25, 0.4468, 0.1973, 0.4805, 0.1882, 0.4887, 0.25, 0.4468, 0.1973, 0.4264, 0.1481, 0.4567, 0.1307, 0.4805, 0.1882, 0.4264, 0.1481, 0.394, 0.106, 0.4188, 0.08123, 0.4567, 0.1307, 0.394, 0.106, 0.3519, 0.07358, 0.3693, 0.0433, 0.4188, 0.08123, 0.3519, 0.07358, 0.3027, 0.05323, 0.3118, 0.01946, 0.3693, 0.0433, 0.3027, 0.05323, 0.25, 0.04629, 0.25, 0.01133, 0.3118, 0.01946, 0.25, 0.04629, 0.1973, 0.05323, 0.1882, 0.01946, 0.25, 0.01133, 0.1973, 0.05323, 0.1481, 0.07358, 0.1307, 0.0433, 0.1882, 0.01946, 0.1481, 0.07358, 0.106, 0.106, 0.08123, 0.08123, 0.1307, 0.0433, 0.106, 0.106, 0.07358, 0.1481, 0.0433, 0.1307, 0.08123, 0.08123, 0.07358, 0.1481, 0.05323, 0.1973, 0.01946, 0.1882, 0.0433, 0.1307, 0.05323, 0.1973, 0.04629, 0.25, 0.01133, 0.25, 0.01946, 0.1882, 0.04629, 0.25, 0.05323, 0.3027, 0.01946, 0.3118, 0.01133, 0.25, 0.05323, 0.3027, 0.07358, 0.3519, 0.04333, 0.3694, 0.01946, 0.3118, 0.07358, 0.3519, 0.106, 0.394, 0.08123, 0.4188, 0.04333, 0.3694, 0.106, 0.394, 0.1481, 0.4264, 0.1307, 0.4567, 0.08123, 0.4188, 0.1481, 0.4264, 0.1973, 0.4468, 0.1882, 0.4805, 0.1307, 0.4567, 0.1973, 0.4468, 0.25, 0.4537, 0.25, 0.4887, 0.1882, 0.4805, 0.25, 0.4174, 0.2933, 0.4117, 0.3027, 0.4468, 0.25, 0.4537, 0.2933, 0.4117, 0.3337, 0.395, 0.3519, 0.4264, 0.3027, 0.4468, 0.3337, 0.395, 0.3684, 0.3684, 0.394, 0.394, 0.3519, 0.4264, 0.3684, 0.3684, 0.395, 0.3337, 0.4264, 0.3519, 0.394, 0.394, 0.395, 0.3337, 0.4117, 0.2933, 0.4468, 0.3027, 0.4264, 0.3519, 0.4117, 0.2933, 0.4174, 0.25, 0.4537, 0.25, 0.4468, 0.3027, 0.4174, 0.25, 0.4117, 0.2067, 0.4468, 0.1973, 0.4537, 0.25, 0.4117, 0.2067, 0.395, 0.1663, 0.4264, 0.1481, 0.4468, 0.1973, 0.395, 0.1663, 0.3684, 0.1316, 0.394, 0.106, 0.4264, 0.1481, 0.3684, 0.1316, 0.3337, 0.105, 0.3519, 0.07358, 0.394, 0.106, 0.3337, 0.105, 0.2933, 0.08832, 0.3027, 0.05323, 0.3519, 0.07358, 0.2933, 0.08832, 0.25, 0.08262, 0.25, 0.04629, 0.3027, 0.05323, 0.25, 0.08262, 0.2067, 0.08832, 0.1973, 0.05323, 0.25, 0.04629, 0.2067, 0.08832, 0.1663, 0.105, 0.1481, 0.07358, 0.1973, 0.05323, 0.1663, 0.105, 0.1316, 0.1316, 0.106, 0.106, 0.1481, 0.07358, 0.1316, 0.1316, 0.105, 0.1663, 0.07358, 0.1481, 0.106, 0.106, 0.105, 0.1663, 0.08832, 0.2067, 0.05323, 0.1973, 0.07358, 0.1481, 0.08832, 0.2067, 0.08262, 0.25, 0.04629, 0.25, 0.05323, 0.1973, 0.08262, 0.25, 0.08832, 0.2933, 0.05323, 0.3027, 0.04629, 0.25, 0.08832, 0.2933, 0.105, 0.3337, 0.07358, 0.3519, 0.05323, 0.3027, 0.105, 0.3337, 0.1316, 0.3684, 0.106, 0.394, 0.07358, 0.3519, 0.1316, 0.3684, 0.1663, 0.395, 0.1481, 0.4264, 0.106, 0.394, 0.1663, 0.395, 0.2067, 0.4117, 0.1973, 0.4468, 0.1481, 0.4264, 0.2067, 0.4117, 0.25, 0.4174, 0.25, 0.4537, 0.1973, 0.4468, 0.25, 0.3811, 0.2839, 0.3766, 0.2933, 0.4117, 0.25, 0.4174, 0.2839, 0.3766, 0.3155, 0.3635, 0.3337, 0.395, 0.2933, 0.4117, 0.3155, 0.3635, 0.3427, 0.3427, 0.3684, 0.3684, 0.3337, 0.395, 0.3427, 0.3427, 0.3635, 0.3155, 0.395, 0.3337, 0.3684, 0.3684, 0.3635, 0.3155, 0.3766, 0.2839, 0.4117, 0.2933, 0.395, 0.3337, 0.3766, 0.2839, 0.3811, 0.25, 0.4174, 0.25, 0.4117, 0.2933, 0.3811, 0.25, 0.3766, 0.2161, 0.4117, 0.2067, 0.4174, 0.25, 0.3766, 0.2161, 0.3635, 0.1845, 0.395, 0.1663, 0.4117, 0.2067, 0.3635, 0.1845, 0.3427, 0.1573, 0.3684, 0.1316, 0.395, 0.1663, 0.3427, 0.1573, 0.3155, 0.1365, 0.3337, 0.105, 0.3684, 0.1316, 0.3155, 0.1365, 0.2839, 0.1234, 0.2933, 0.08832, 0.3337, 0.105, 0.2839, 0.1234, 0.25, 0.1189, 0.25, 0.08262, 0.2933, 0.08832, 0.25, 0.1189, 0.2161, 0.1234, 0.2067, 0.08832, 0.25, 0.08262, 0.2161, 0.1234, 0.1845, 0.1365, 0.1663, 0.105, 0.2067, 0.08832, 0.1845, 0.1365, 0.1573, 0.1573, 0.1316, 0.1316, 0.1663, 0.105, 0.1573, 0.1573, 0.1365, 0.1845, 0.105, 0.1663, 0.1316, 0.1316, 0.1365, 0.1845, 0.1234, 0.2161, 0.08832, 0.2067, 0.105, 0.1663, 0.1234, 0.2161, 0.1189, 0.25, 0.08262, 0.25, 0.08832, 0.2067, 0.1189, 0.25, 0.1234, 0.2839, 0.08832, 0.2933, 0.08262, 0.25, 0.1234, 0.2839, 0.1365, 0.3155, 0.105, 0.3337, 0.08832, 0.2933, 0.1365, 0.3155, 0.1573, 0.3427, 0.1316, 0.3684, 0.105, 0.3337, 0.1573, 0.3427, 0.1845, 0.3635, 0.1663, 0.395, 0.1316, 0.3684, 0.1845, 0.3635, 0.2161, 0.3766, 0.2067, 0.4117, 0.1663, 0.395, 0.2161, 0.3766, 0.25, 0.3811, 0.25, 0.4174, 0.2067, 0.4117, 0.25, 0.3448, 0.2745, 0.3415, 0.2839, 0.3766, 0.25, 0.3811, 0.2745, 0.3415, 0.2974, 0.3321, 0.3155, 0.3635, 0.2839, 0.3766, 0.2974, 0.3321, 0.317, 0.317, 0.3427, 0.3427, 0.3155, 0.3635, 0.317, 0.317, 0.3321, 0.2974, 0.3635, 0.3155, 0.3427, 0.3427, 0.3321, 0.2974, 0.3415, 0.2745, 0.3766, 0.2839, 0.3635, 0.3155, 0.3415, 0.2745, 0.3448, 0.25, 0.3811, 0.25, 0.3766, 0.2839, 0.3448, 0.25, 0.3415, 0.2255, 0.3766, 0.2161, 0.3811, 0.25, 0.3415, 0.2255, 0.3321, 0.2026, 0.3635, 0.1845, 0.3766, 0.2161, 0.3321, 0.2026, 0.317, 0.183, 0.3427, 0.1573, 0.3635, 0.1845, 0.317, 0.183, 0.2974, 0.1679, 0.3155, 0.1365, 0.3427, 0.1573, 0.2974, 0.1679, 0.2745, 0.1585, 0.2839, 0.1234, 0.3155, 0.1365, 0.2745, 0.1585, 0.25, 0.1552, 0.25, 0.1189, 0.2839, 0.1234, 0.25, 0.1552, 0.2255, 0.1585, 0.2161, 0.1234, 0.25, 0.1189, 0.2255, 0.1585, 0.2026, 0.1679, 0.1845, 0.1365, 0.2161, 0.1234, 0.2026, 0.1679, 0.183, 0.183, 0.1573, 0.1573, 0.1845, 0.1365, 0.183, 0.183, 0.1679, 0.2026, 0.1365, 0.1845, 0.1573, 0.1573, 0.1679, 0.2026, 0.1585, 0.2255, 0.1234, 0.2161, 0.1365, 0.1845, 0.1585, 0.2255, 0.1552, 0.25, 0.1189, 0.25, 0.1234, 0.2161, 0.1552, 0.25, 0.1585, 0.2745, 0.1234, 0.2839, 0.1189, 0.25, 0.1585, 0.2745, 0.1679, 0.2974, 0.1365, 0.3155, 0.1234, 0.2839, 0.1679, 0.2974, 0.183, 0.317, 0.1573, 0.3427, 0.1365, 0.3155, 0.183, 0.317, 0.2026, 0.3321, 0.1845, 0.3635, 0.1573, 0.3427, 0.2026, 0.3321, 0.2255, 0.3415, 0.2161, 0.3766, 0.1845, 0.3635, 0.2255, 0.3415, 0.25, 0.3448, 0.25, 0.3811, 0.2161, 0.3766, 0.25, 0.3085, 0.2651, 0.3065, 0.2745, 0.3415, 0.25, 0.3448, 0.2651, 0.3065, 0.2792, 0.3006, 0.2974, 0.3321, 0.2745, 0.3415, 0.2792, 0.3006, 0.2913, 0.2913, 0.317, 0.317, 0.2974, 0.3321, 0.2913, 0.2913, 0.3006, 0.2792, 0.3321, 0.2974, 0.317, 0.317, 0.3006, 0.2792, 0.3065, 0.2651, 0.3415, 0.2745, 0.3321, 0.2974, 0.3065, 0.2651, 0.3085, 0.25, 0.3448, 0.25, 0.3415, 0.2745, 0.3085, 0.25, 0.3065, 0.2349, 0.3415, 0.2255, 0.3448, 0.25, 0.3065, 0.2349, 0.3006, 0.2208, 0.3321, 0.2026, 0.3415, 0.2255, 0.3006, 0.2208, 0.2913, 0.2087, 0.317, 0.183, 0.3321, 0.2026, 0.2913, 0.2087, 0.2792, 0.1994, 0.2974, 0.1679, 0.317, 0.183, 0.2792, 0.1994, 0.2651, 0.1935, 0.2745, 0.1585, 0.2974, 0.1679, 0.2651, 0.1935, 0.25, 0.1915, 0.25, 0.1552, 0.2745, 0.1585, 0.25, 0.1915, 0.2349, 0.1935, 0.2255, 0.1585, 0.25, 0.1552, 0.2349, 0.1935, 0.2208, 0.1994, 0.2026, 0.1679, 0.2255, 0.1585, 0.2208, 0.1994, 0.2087, 0.2087, 0.183, 0.183, 0.2026, 0.1679, 0.2087, 0.2087, 0.1994, 0.2208, 0.1679, 0.2026, 0.183, 0.183, 0.1994, 0.2208, 0.1935, 0.2349, 0.1585, 0.2255, 0.1679, 0.2026, 0.1935, 0.2349, 0.1915, 0.25, 0.1552, 0.25, 0.1585, 0.2255, 0.1915, 0.25, 0.1935, 0.2651, 0.1585, 0.2745, 0.1552, 0.25, 0.1935, 0.2651, 0.1994, 0.2792, 0.1679, 0.2974, 0.1585, 0.2745, 0.1994, 0.2792, 0.2087, 0.2913, 0.183, 0.317, 0.1679, 0.2974, 0.2087, 0.2913, 0.2208, 0.3006, 0.2026, 0.3321, 0.183, 0.317, 0.2208, 0.3006, 0.2349, 0.3065, 0.2255, 0.3415, 0.2026, 0.3321, 0.2349, 0.3065, 0.25, 0.3085, 0.25, 0.3448, 0.2255, 0.3415, 0.25, 0.2721, 0.2557, 0.2714, 0.2651, 0.3065, 0.25, 0.3085, 0.2557, 0.2714, 0.2611, 0.2692, 0.2792, 0.3006, 0.2651, 0.3065, 0.2611, 0.2692, 0.2657, 0.2657, 0.2913, 0.2913, 0.2792, 0.3006, 0.2657, 0.2657, 0.2692, 0.2611, 0.3006, 0.2792, 0.2913, 0.2913, 0.2692, 0.2611, 0.2714, 0.2557, 0.3065, 0.2651, 0.3006, 0.2792, 0.2714, 0.2557, 0.2721, 0.25, 0.3085, 0.25, 0.3065, 0.2651, 0.2721, 0.25, 0.2714, 0.2443, 0.3065, 0.2349, 0.3085, 0.25, 0.2714, 0.2443, 0.2692, 0.2389, 0.3006, 0.2208, 0.3065, 0.2349, 0.2692, 0.2389, 0.2657, 0.2343, 0.2913, 0.2087, 0.3006, 0.2208, 0.2657, 0.2343, 0.2611, 0.2308, 0.2792, 0.1994, 0.2913, 0.2087, 0.2611, 0.2308, 0.2557, 0.2286, 0.2651, 0.1935, 0.2792, 0.1994, 0.2557, 0.2286, 0.25, 0.2279, 0.25, 0.1915, 0.2651, 0.1935, 0.25, 0.2279, 0.2443, 0.2286, 0.2349, 0.1935, 0.25, 0.1915, 0.2443, 0.2286, 0.2389, 0.2308, 0.2208, 0.1994, 0.2349, 0.1935, 0.2389, 0.2308, 0.2343, 0.2343, 0.2087, 0.2087, 0.2208, 0.1994, 0.2343, 0.2343, 0.2308, 0.2389, 0.1994, 0.2208, 0.2087, 0.2087, 0.2308, 0.2389, 0.2286, 0.2443, 0.1935, 0.2349, 0.1994, 0.2208, 0.2286, 0.2443, 0.2279, 0.25, 0.1915, 0.25, 0.1935, 0.2349, 0.2279, 0.25, 0.2286, 0.2557, 0.1935, 0.2651, 0.1915, 0.25, 0.2286, 0.2557, 0.2308, 0.2611, 0.1994, 0.2792, 0.1935, 0.2651, 0.2308, 0.2611, 0.2343, 0.2657, 0.2087, 0.2913, 0.1994, 0.2792, 0.2343, 0.2657, 0.2389, 0.2692, 0.2208, 0.3006, 0.2087, 0.2913, 0.2389, 0.2692, 0.2443, 0.2714, 0.2349, 0.3065, 0.2208, 0.3006, 0.2443, 0.2714, 0.25, 0.2721, 0.25, 0.3085, 0.2349, 0.3065])
me_cylinder_002.materials.append(mat_dirt)
me_cylinder_002.use_remesh_fix_poles = True
me_cylinder_002.use_remesh_preserve_attributes = False
me_cylinder_002.update()
me_cylinder_004 = bpy.data.meshes.new('Cylinder.004')
me_cylinder_004.from_pydata([(0.9146, 0.9923, -1.849), (3.725e-09, 0.3, 0.1), (1.348, 0.8126, -1.849), (0.2121, 0.2121, 0.1), (1.528, 0.3788, -1.849), (0.3, -1.229e-08, 0.1), (1.348, -0.05495, -1.849), (0.2121, -0.2121, 0.1), (0.9146, -0.2346, -1.849), (-2.25e-08, -0.3, 0.1), (0.4808, -0.05495, -1.849), (-0.2121, -0.2121, 0.1), (0.3011, 0.3788, -1.849), (-0.3, 4.397e-09, 0.1), (0.4808, 0.8126, -1.849), (-0.2121, 0.2121, 0.1)], [], [(0, 1, 3, 2), (2, 3, 5, 4), (4, 5, 7, 6), (6, 7, 9, 8), (8, 9, 11, 10), (10, 11, 13, 12), (3, 1, 15, 13, 11, 9, 7, 5), (12, 13, 15, 14), (14, 15, 1, 0), (0, 2, 4, 6, 8, 10, 12, 14)])
_uv = me_cylinder_004.uv_layers.new(name='UVMap')
_uv.uv.foreach_set('vector', [1.0, 0.5, 1.0, 1.0, 0.875, 1.0, 0.875, 0.5, 0.875, 0.5, 0.875, 1.0, 0.75, 1.0, 0.75, 0.5, 0.75, 0.5, 0.75, 1.0, 0.625, 1.0, 0.625, 0.5, 0.625, 0.5, 0.625, 1.0, 0.5, 1.0, 0.5, 0.5, 0.5, 0.5, 0.5, 1.0, 0.375, 1.0, 0.375, 0.5, 0.375, 0.5, 0.375, 1.0, 0.25, 1.0, 0.25, 0.5, 0.4197, 0.4197, 0.25, 0.49, 0.08029, 0.4197, 0.01, 0.25, 0.08029, 0.08029, 0.25, 0.01, 0.4197, 0.08029, 0.49, 0.25, 0.25, 0.5, 0.25, 1.0, 0.125, 1.0, 0.125, 0.5, 0.125, 0.5, 0.125, 1.0, 0.0, 1.0, 0.0, 0.5, 0.75, 0.49, 0.9197, 0.4197, 0.99, 0.25, 0.9197, 0.08029, 0.75, 0.01, 0.5803, 0.08029, 0.51, 0.25, 0.5803, 0.4197])
me_cylinder_004.materials.append(mat_light)
me_cylinder_004.use_remesh_fix_poles = True
me_cylinder_004.use_remesh_preserve_attributes = False
me_cylinder_004.update()
me_cone = bpy.data.meshes.new('Cone')
me_cone.from_pydata([(0.6245, 1.565, -2.0), (1.176, 1.565, -2.0), (1.565, 1.176, -2.0), (1.565, 0.6245, -2.0), (1.176, 0.2348, -2.0), (0.6245, 0.2348, -2.0), (0.2348, 0.6245, -2.0), (0.2348, 1.176, -2.0), (-0.65, -0.65, 1.48)], [], [(0, 8, 1), (1, 8, 2), (2, 8, 3), (3, 8, 4), (4, 8, 5), (5, 8, 6), (0, 1, 2, 3, 4, 5, 6, 7), (6, 8, 7), (7, 8, 0)])
_uv = me_cone.uv_layers.new(name='UVMap')
_uv.uv.foreach_set('vector', [0.25, 0.49, 0.25, 0.25, 0.4197, 0.4197, 0.4197, 0.4197, 0.25, 0.25, 0.49, 0.25, 0.49, 0.25, 0.25, 0.25, 0.4197, 0.08029, 0.4197, 0.08029, 0.25, 0.25, 0.25, 0.01, 0.25, 0.01, 0.25, 0.25, 0.08029, 0.08029, 0.08029, 0.08029, 0.25, 0.25, 0.01, 0.25, 0.75, 0.49, 0.9197, 0.4197, 0.99, 0.25, 0.9197, 0.08029, 0.75, 0.01, 0.5803, 0.08029, 0.51, 0.25, 0.5803, 0.4197, 0.01, 0.25, 0.25, 0.25, 0.08029, 0.4197, 0.08029, 0.4197, 0.25, 0.25, 0.25, 0.49])
me_cone.materials.append(mat_light)
me_cone.use_remesh_fix_poles = True
me_cone.use_remesh_preserve_attributes = False
me_cone.update()
me_cylinder_005 = bpy.data.meshes.new('Cylinder.005')
me_cylinder_005.from_pydata([(0.0, 1.0, -1.0), (-2.173e-09, 0.75, 1.0), (0.2588, 0.9659, -1.0), (0.1941, 0.7244, 1.0), (0.5, 0.866, -1.0), (0.375, 0.6495, 1.0), (0.7071, 0.7071, -1.0), (0.5303, 0.5303, 1.0), (0.866, 0.5, -1.0), (0.6495, 0.375, 1.0), (0.9659, 0.2588, -1.0), (0.7244, 0.1941, 1.0), (1.0, -4.371e-08, -1.0), (0.75, -3.589e-08, 1.0), (0.7244, -0.1941, 1.0), (0.6495, -0.375, 1.0), (0.5303, -0.5303, 1.0), (0.375, -0.6495, 1.0), (0.1941, -0.7244, 1.0), (-6.774e-08, -0.75, 1.0), (-0.1941, -0.7244, 1.0), (-0.375, -0.6495, 1.0), (-0.5303, -0.5303, 1.0), (-0.6495, -0.375, 1.0), (-0.7244, -0.1941, 1.0), (-1.0, 1.192e-08, -1.0), (-0.75, 5.839e-09, 1.0), (-0.9659, 0.2588, -1.0), (-0.7244, 0.1941, 1.0), (-0.866, 0.5, -1.0), (-0.6495, 0.375, 1.0), (-0.7071, 0.7071, -1.0), (-0.5303, 0.5303, 1.0), (-0.5, 0.866, -1.0), (-0.375, 0.6495, 1.0), (-0.2588, 0.9659, -1.0), (-0.1941, 0.7244, 1.0), (-1.768e-09, 0.7966, 0.627), (0.2062, 0.7695, 0.627), (0.3983, 0.6899, 0.627), (0.5633, 0.5633, 0.627), (0.6899, 0.3983, 0.627), (0.7695, 0.2062, 0.627), (0.7966, -3.735e-08, 0.627), (0.7695, -0.2062, 0.627), (0.6899, -0.3983, 0.627), (0.5633, -0.5633, 0.627), (0.3983, -0.6899, 0.627), (0.2062, -0.7695, 0.627), (-7.141e-08, -0.7966, 0.627), (-0.2062, -0.7695, 0.627), (-0.3983, -0.6899, 0.627), (-0.5633, -0.5633, 0.627), (-0.6899, -0.3983, 0.627), (-0.7695, -0.2062, 0.627), (-0.7966, 6.974e-09, 0.627), (-0.7695, 0.2062, 0.627), (-0.6899, 0.3983, 0.627), (-0.5633, 0.5633, 0.627), (-0.3983, 0.6899, 0.627), (-0.2062, 0.7695, 0.627), (0.0, 0.9206, -1.01), (-2.173e-09, 0.6947, 0.9421), (0.2383, 0.8892, -1.01), (0.1798, 0.6711, 0.9421), (0.4603, 0.7973, -1.01), (0.3474, 0.6017, 0.9421), (0.651, 0.651, -1.01), (0.4913, 0.4913, 0.9421), (0.7973, 0.4603, -1.01), (0.6017, 0.3474, 0.9421), (0.8892, 0.2383, -1.01), (0.6711, 0.1798, 0.9421), (0.9213, -0.01036, -1.01), (0.6947, -3.589e-08, 0.9421), (0.6711, -0.1798, 0.9421), (0.6017, -0.3474, 0.9421), (0.4913, -0.4913, 0.9421), (0.3474, -0.6017, 0.9421), (0.1798, -0.6711, 0.9421), (-6.774e-08, -0.6947, 0.9421), (-0.1798, -0.6711, 0.9421), (-0.3474, -0.6017, 0.9421), (-0.4913, -0.4913, 0.9421), (-0.6017, -0.3474, 0.9421), (-0.6711, -0.1798, 0.9421), (-0.9213, -0.01036, -1.01), (-0.6947, 5.839e-09, 0.9421), (-0.8892, 0.2383, -1.01), (-0.6711, 0.1798, 0.9421), (-0.7973, 0.4603, -1.01), (-0.6017, 0.3474, 0.9421), (-0.651, 0.651, -1.01), (-0.4913, 0.4913, 0.9421), (-0.4603, 0.7973, -1.01), (-0.3474, 0.6017, 0.9421), (-0.2383, 0.8892, -1.01), (-0.1798, 0.6711, 0.9421), (0.7173, -0.003528, 0.617), (0.6928, -0.1856, 0.617), (0.6212, -0.3586, 0.617), (0.5072, -0.5072, 0.617), (0.3586, -0.6212, 0.617), (0.1856, -0.6928, 0.617), (-7.141e-08, -0.7173, 0.617), (-0.1856, -0.6928, 0.617), (-0.3586, -0.6212, 0.617), (-0.5072, -0.5072, 0.617), (-0.6212, -0.3586, 0.617), (-0.6928, -0.1856, 0.617), (-0.7173, -0.003528, 0.617), (-0.1386, -0.0574, 1.0), (-0.1386, 0.0574, 1.0), (-0.0574, 0.1386, 1.0), (-0.0574, -0.1386, 1.0), (0.0574, -0.1386, 1.0), (0.1386, 0.0574, 1.0), (0.1386, -0.0574, 1.0), (0.0574, 0.1386, 1.0), (-0.1386, 0.0574, 0.9421), (-0.0574, -0.1386, 0.9421), (-0.1386, -0.0574, 0.9421), (-0.0574, 0.1386, 0.9421), (0.0574, 0.1386, 0.9421), (0.1386, 0.0574, 0.9421), (0.1386, -0.0574, 0.9421), (0.0574, -0.1386, 0.9421)], [], [(43, 13, 14, 44), (44, 14, 15, 45), (45, 15, 16, 46), (46, 16, 17, 47), (47, 17, 18, 48), (48, 18, 19, 49), (49, 19, 20, 50), (50, 20, 21, 51), (51, 21, 22, 52), (52, 22, 23, 53), (53, 23, 24, 54), (54, 24, 26, 55), (28, 26, 24, 111, 112, 113, 118, 3, 1, 36, 34, 32, 30), (22, 21, 20, 19, 18, 17, 16, 15, 14, 13, 11, 9, 7, 5, 3, 118, 116, 117, 115, 114, 111, 24, 23), (98, 99, 75, 74), (99, 100, 76, 75), (100, 101, 77, 76), (101, 102, 78, 77), (102, 103, 79, 78), (103, 104, 80, 79), (104, 105, 81, 80), (105, 106, 82, 81), (106, 107, 83, 82), (107, 108, 84, 83), (108, 109, 85, 84), (109, 110, 87, 85), (7, 9, 41, 8, 6, 40), (12, 10, 42, 11, 13, 43), (97, 62, 64, 66, 68, 70, 72, 74, 75, 125, 124, 123, 122), (125, 75, 76, 77, 78, 79, 80, 81, 82, 83, 84, 85, 87, 89, 91, 93, 95, 97, 122, 119, 121, 120, 126), (10, 8, 41, 9, 11, 42), (12, 43, 98, 73), (55, 25, 86, 110), (54, 55, 110, 109), (53, 54, 109, 108), (52, 53, 108, 107), (51, 52, 107, 106), (50, 51, 106, 105), (49, 50, 105, 104), (48, 49, 104, 103), (47, 48, 103, 102), (46, 47, 102, 101), (45, 46, 101, 100), (44, 45, 100, 99), (43, 44, 99, 98), (123, 118, 113, 122), (124, 116, 118, 123), (117, 116, 124, 125), (115, 117, 125, 126), (114, 115, 126, 120), (111, 114, 120, 121), (119, 112, 111, 121), (122, 113, 112, 119), (7, 40, 6, 4, 39, 5), (4, 2, 38, 3, 5, 39), (2, 0, 37, 1, 3, 38), (35, 60, 36, 1, 37, 0), (36, 60, 35, 33, 59, 34), (34, 59, 33, 31, 58, 32), (32, 58, 31, 29, 57, 30), (30, 57, 29, 27, 56, 28), (28, 56, 27, 25, 55, 26), (87, 110, 86, 88, 89), (90, 91, 89, 88), (92, 93, 91, 90), (94, 95, 93, 92), (96, 97, 95, 94), (97, 96, 61, 62), (64, 62, 61, 63), (66, 64, 63, 65), (68, 66, 65, 67), (70, 68, 67, 69), (72, 70, 69, 71), (74, 72, 71, 73, 98)])
me_cylinder_005.polygons.foreach_set('material_index', [0, 0, 0, 0, 0, 0, 0, 0, 0, 0, 0, 0, 0, 0, 1, 1, 1, 1, 1, 1, 1, 1, 1, 1, 1, 1, 0, 0, 1, 1, 0, 2, 2, 0, 0, 0, 0, 0, 0, 0, 0, 0, 0, 0, 0, 0, 0, 0, 0, 0, 0, 0, 0, 0, 0, 0, 0, 0, 0, 0, 0, 0, 1, 0, 0, 0, 0, 1, 1, 1, 1, 1, 1, 1])
_uv = me_cylinder_005.uv_layers.new(name='UVMap')
_uv.uv.foreach_set('vector', [0.75, 0.8135, 0.75, 1.0, 0.7083, 1.0, 0.7083, 0.8135, 0.7083, 0.8135, 0.7083, 1.0, 0.6667, 1.0, 0.6667, 0.8135, 0.6667, 0.8135, 0.6667, 1.0, 0.625, 1.0, 0.625, 0.8135, 0.625, 0.8135, 0.625, 1.0, 0.5833, 1.0, 0.5833, 0.8135, 0.5833, 0.8135, 0.5833, 1.0, 0.5417, 1.0, 0.5417, 0.8135, 0.5417, 0.8135, 0.5417, 1.0, 0.5, 1.0, 0.5, 0.8135, 0.5, 0.8135, 0.5, 1.0, 0.4583, 1.0, 0.4583, 0.8135, 0.4583, 0.8135, 0.4583, 1.0, 0.4167, 1.0, 0.4167, 0.8135, 0.4167, 0.8135, 0.4167, 1.0, 0.375, 1.0, 0.375, 0.8135, 0.375, 0.8135, 0.375, 1.0, 0.3333, 1.0, 0.3333, 0.8135, 0.3333, 0.8135, 0.3333, 1.0, 0.2917, 1.0, 0.2917, 0.8135, 0.2917, 0.8135, 0.2917, 1.0, 0.25, 1.0, 0.25, 0.8135, 0.2083, 1.0, 0.25, 1.0, 0.2917, 1.0, 0.4299, 1.0, 0.4148, 1.0, 0.4398, 1.0, 0.5002, 1.0, 0.9583, 1.0, -1.863e-07, 1.0, 0.04167, 1.0, 0.08333, 1.0, 0.125, 1.0, 0.1667, 1.0, 0.375, 1.0, 0.4167, 1.0, 0.4583, 1.0, 0.5, 1.0, 0.5417, 1.0, 0.5833, 1.0, 0.625, 1.0, 0.6667, 1.0, 0.7083, 1.0, 0.75, 1.0, 0.7917, 1.0, 0.8333, 1.0, 0.875, 1.0, 0.9167, 1.0, 0.9583, 1.0, 0.5002, 1.0, 0.5405, 1.0, 0.5367, 1.0, 0.5058, 1.0, 0.4656, 1.0, 0.4299, 1.0, 0.2917, 1.0, 0.3333, 1.0, 0.75, 0.8135, 0.7083, 0.8135, 0.7083, 1.0, 0.75, 1.0, 0.7083, 0.8135, 0.6667, 0.8135, 0.6667, 1.0, 0.7083, 1.0, 0.6667, 0.8135, 0.625, 0.8135, 0.625, 1.0, 0.6667, 1.0, 0.625, 0.8135, 0.5833, 0.8135, 0.5833, 1.0, 0.625, 1.0, 0.5833, 0.8135, 0.5417, 0.8135, 0.5417, 1.0, 0.5833, 1.0, 0.5417, 0.8135, 0.5, 0.8135, 0.5, 1.0, 0.5417, 1.0, 0.5, 0.8135, 0.4583, 0.8135, 0.4583, 1.0, 0.5, 1.0, 0.4583, 0.8135, 0.4167, 0.8135, 0.4167, 1.0, 0.4583, 1.0, 0.4167, 0.8135, 0.375, 0.8135, 0.375, 1.0, 0.4167, 1.0, 0.375, 0.8135, 0.3333, 0.8135, 0.3333, 1.0, 0.375, 1.0, 0.3333, 0.8135, 0.2917, 0.8135, 0.2917, 1.0, 0.3333, 1.0, 0.2917, 0.8135, 0.25, 0.8135, 0.25, 1.0, 0.2917, 1.0, 0.875, 1.0, 0.8333, 1.0, 0.0, 0.0, 0.0, 0.0, 0.875, 0.0, 0.0, 0.0, 0.75, 0.0, 0.7917, 0.0, 0.0, 0.0, 0.7917, 1.0, 0.75, 1.0, 0.75, 0.8135, 0.04167, 1.0, -1.863e-07, 1.0, 0.9583, 1.0, 0.9167, 1.0, 0.875, 1.0, 0.8333, 1.0, 0.7917, 1.0, 0.75, 1.0, 0.7083, 1.0, 0.5408, 1.0, 0.5458, 1.0, 0.5023, 1.0, 0.436, 1.0, 0.5408, 1.0, 0.7083, 1.0, 0.6667, 1.0, 0.625, 1.0, 0.5833, 1.0, 0.5417, 1.0, 0.5, 1.0, 0.4583, 1.0, 0.4167, 1.0, 0.375, 1.0, 0.3333, 1.0, 0.2917, 1.0, 0.25, 1.0, 0.2083, 1.0, 0.1667, 1.0, 0.125, 1.0, 0.08333, 1.0, 0.04167, 1.0, 0.436, 1.0, 0.4095, 1.0, 0.4265, 1.0, 0.4647, 1.0, 0.5076, 1.0, 0.7917, 0.0, 0.0, 0.0, 0.0, 0.0, 0.8333, 1.0, 0.7917, 1.0, 0.0, 0.0, 0.75, 0.0, 0.75, 0.8135, 0.75, 0.8135, 0.75, 0.0, 0.25, 0.8135, 0.25, 0.0, 0.25, 0.0, 0.25, 0.8135, 0.2917, 0.8135, 0.25, 0.8135, 0.25, 0.8135, 0.2917, 0.8135, 0.3333, 0.8135, 0.2917, 0.8135, 0.2917, 0.8135, 0.3333, 0.8135, 0.375, 0.8135, 0.3333, 0.8135, 0.3333, 0.8135, 0.375, 0.8135, 0.4167, 0.8135, 0.375, 0.8135, 0.375, 0.8135, 0.4167, 0.8135, 0.4583, 0.8135, 0.4167, 0.8135, 0.4167, 0.8135, 0.4583, 0.8135, 0.5, 0.8135, 0.4583, 0.8135, 0.4583, 0.8135, 0.5, 0.8135, 0.5417, 0.8135, 0.5, 0.8135, 0.5, 0.8135, 0.5417, 0.8135, 0.5833, 0.8135, 0.5417, 0.8135, 0.5417, 0.8135, 0.5833, 0.8135, 0.625, 0.8135, 0.5833, 0.8135, 0.5833, 0.8135, 0.625, 0.8135, 0.6667, 0.8135, 0.625, 0.8135, 0.625, 0.8135, 0.6667, 0.8135, 0.7083, 0.8135, 0.6667, 0.8135, 0.6667, 0.8135, 0.7083, 0.8135, 0.75, 0.8135, 0.7083, 0.8135, 0.7083, 0.8135, 0.75, 0.8135, 0.875, 0.6054, 0.875, 0.75, 1.0, 0.75, 1.0, 0.6054, 0.75, 0.6054, 0.75, 0.75, 0.875, 0.75, 0.875, 0.6054, 0.625, 0.75, 0.75, 0.75, 0.75, 0.6054, 0.625, 0.6054, 0.5, 0.75, 0.625, 0.75, 0.625, 0.6054, 0.5, 0.6054, 0.375, 0.75, 0.5, 0.75, 0.5, 0.6054, 0.375, 0.6054, 0.25, 0.75, 0.375, 0.75, 0.375, 0.6054, 0.25, 0.6054, 0.125, 0.6054, 0.125, 0.75, 0.25, 0.75, 0.25, 0.6054, 0.0, 0.6054, 0.0, 0.75, 0.125, 0.75, 0.125, 0.6054, 0.875, 1.0, 0.0, 0.0, 0.875, 0.0, 0.9167, 0.0, 0.0, 0.0, 0.9167, 1.0, 0.9167, 0.0, 0.9583, 0.0, 0.0, 0.0, 0.9583, 1.0, 0.9167, 1.0, 0.0, 0.0, 0.9583, 0.0, 1.0, 0.0, 0.0, 0.0, -1.863e-07, 1.0, 0.9583, 1.0, 0.0, 0.0, 0.04167, 0.0, 0.0, 0.0, 0.04167, 1.0, -1.863e-07, 1.0, 0.0, 0.0, 1.0, 0.0, 0.04167, 1.0, 0.0, 0.0, 0.04167, 0.0, 0.08333, 0.0, 0.0, 0.0, 0.08333, 1.0, 0.08333, 1.0, 0.0, 0.0, 0.08333, 0.0, 0.125, 0.0, 0.0, 0.0, 0.125, 1.0, 0.125, 1.0, 0.0, 0.0, 0.125, 0.0, 0.1667, 0.0, 0.0, 0.0, 0.1667, 1.0, 0.1667, 1.0, 0.0, 0.0, 0.1667, 0.0, 0.2083, 0.0, 0.0, 0.0, 0.2083, 1.0, 0.2083, 1.0, 0.0, 0.0, 0.2083, 0.0, 0.25, 0.0, 0.25, 0.8135, 0.25, 1.0, 0.25, 1.0, 0.25, 0.8135, 0.25, 0.0, 0.2083, 0.0, 0.2083, 1.0, 0.1667, 0.0, 0.1667, 1.0, 0.2083, 1.0, 0.2083, 0.0, 0.125, 0.0, 0.125, 1.0, 0.1667, 1.0, 0.1667, 0.0, 0.08333, 0.0, 0.08333, 1.0, 0.125, 1.0, 0.125, 0.0, 0.04167, 0.0, 0.04167, 1.0, 0.08333, 1.0, 0.08333, 0.0, 0.04167, 1.0, 0.04167, 0.0, -1.863e-07, 0.0, -1.863e-07, 1.0, 0.9583, 1.0, -1.863e-07, 1.0, 1.0, 0.0, 0.9583, 0.0, 0.9167, 1.0, 0.9583, 1.0, 0.9583, 0.0, 0.9167, 0.0, 0.875, 1.0, 0.9167, 1.0, 0.9167, 0.0, 0.875, 0.0, 0.8333, 1.0, 0.875, 1.0, 0.875, 0.0, 0.8333, 0.0, 0.7917, 1.0, 0.8333, 1.0, 0.8333, 0.0, 0.7917, 0.0, 0.75, 1.0, 0.7917, 1.0, 0.7917, 0.0, 0.75, 0.0, 0.75, 0.8135])
me_cylinder_005.materials.append(mat_terracota)
me_cylinder_005.materials.append(mat_inside)
me_cylinder_005.materials.append(mat_inbetween)
me_cylinder_005.use_remesh_fix_poles = True
me_cylinder_005.use_remesh_preserve_attributes = False
me_cylinder_005.update()

# ---- objects
ob_walls = bpy.data.objects.new('Walls', me_cylinder_001)
ob_floor = bpy.data.objects.new('Floor', me_cylinder_002)
ob_light_shaft = bpy.data.objects.new('Light Shaft', me_cylinder_004)
ob_sun = bpy.data.objects.new('Sun', light_sun)
ob_light_shaft_2 = bpy.data.objects.new('Light Shaft 2', me_cone)
ob_walls__before = bpy.data.objects.new('Walls. BEFORE', me_cylinder_005)

# ---- transforms, parenting, visibility, modifiers, constraints
ob_walls.location = (0.0, 0.0, 1.0)
ob_walls.scale = (2.0, 2.0, 1.0)
_m = ob_walls.modifiers.new('Auto Smooth', 'NODES')
_m.node_group = ng_auto_smooth
_gi = [s.identifier for s in ng_auto_smooth.interface.items_tree if s.item_type == 'SOCKET' and s.in_out == 'INPUT']
_m[_gi[1]] = 0.5236  # Angle
ob_floor.location = (0.0, 0.0, -0.05)
ob_floor.scale = (2.0, 2.0, 1.0)
ob_light_shaft.location = (0.0, 0.0, 1.85)
ob_light_shaft.rotation_euler = (0.0, 0.0, 0.3927)
ob_light_shaft.visible_shadow = False
ob_sun.location = (2.438, -0.293, 0.0)
ob_sun.rotation_euler = (1.146, -0.447, -0.2043)
ob_light_shaft_2.location = (0.0, 0.0, 2.001)
ob_light_shaft_2.visible_shadow = False
ob_walls__before.location = (0.0, 0.0, 1.0)
ob_walls__before.scale = (2.0, 2.0, 1.0)

# ---- collection membership
col_collection.objects.link(ob_walls)
col_collection.objects.link(ob_floor)
col_collection.objects.link(ob_light_shaft)
col_collection.objects.link(ob_sun)
col_collection.objects.link(ob_light_shaft_2)
col_collection.objects.link(ob_walls__before)

# ---- scene / render settings (as saved in the file)
scene.frame_start = 1; scene.frame_end = 250; scene.frame_set(131)
scene.render.engine = 'BLENDER_EEVEE_NEXT'
scene.cycles.sampling_pattern = 'TABULATED_SOBOL'
scene.cycles.use_light_tree = False
scene.view_settings.view_transform = 'Filmic'
bpy.context.view_layer.update()

# ---- added for rendering (the .blend has no active camera): camera
cam_auto = bpy.data.cameras.new('AutoCamera')
cam_auto.lens = 50.0
cam_auto.sensor_width = 36.0
cam_auto.clip_end = 1000.0
ob_auto_camera = bpy.data.objects.new('AutoCamera', cam_auto)
scene.collection.objects.link(ob_auto_camera)
ob_auto_camera.location = (6.19418, -7.43302, 6.64561)
ob_auto_camera.rotation_euler = (1.09748, -7.21219e-08, 0.694738)
scene.camera = ob_auto_camera
bpy.context.view_layer.update()
